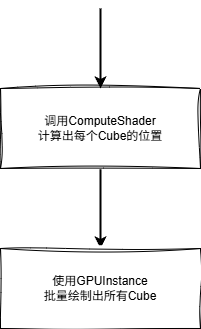

The diagram above was exported from draw.io. Its source (the exported page's mxGraphModel, read from the mxfile embedded in the PNG):
<mxGraphModel dx="1090" dy="742" grid="1" gridSize="10" guides="1" tooltips="1" connect="1" arrows="1" fold="1" page="1" pageScale="1" pageWidth="827" pageHeight="1169" math="0" shadow="0">
  <root>
    <mxCell id="0" />
    <mxCell id="1" parent="0" />
    <mxCell id="tRAce5x7RFlay_Su9SJT-4" style="edgeStyle=orthogonalEdgeStyle;rounded=0;orthogonalLoop=1;jettySize=auto;html=1;strokeWidth=2;" edge="1" parent="1" source="tRAce5x7RFlay_Su9SJT-1" target="tRAce5x7RFlay_Su9SJT-2">
      <mxGeometry relative="1" as="geometry" />
    </mxCell>
    <mxCell id="tRAce5x7RFlay_Su9SJT-1" value="调用ComputeShader&lt;br&gt;计算出每个Cube的位置" style="rounded=0;whiteSpace=wrap;html=1;sketch=1;curveFitting=1;jiggle=2;" vertex="1" parent="1">
      <mxGeometry x="280" y="200" width="200" height="80" as="geometry" />
    </mxCell>
    <mxCell id="tRAce5x7RFlay_Su9SJT-2" value="使用GPUInstance&lt;br&gt;批量绘制出所有Cube" style="rounded=0;whiteSpace=wrap;html=1;sketch=1;curveFitting=1;jiggle=2;" vertex="1" parent="1">
      <mxGeometry x="280" y="360" width="200" height="80" as="geometry" />
    </mxCell>
    <mxCell id="tRAce5x7RFlay_Su9SJT-6" value="" style="endArrow=classic;html=1;rounded=0;strokeWidth=2;" edge="1" parent="1" target="tRAce5x7RFlay_Su9SJT-1">
      <mxGeometry width="50" height="50" relative="1" as="geometry">
        <mxPoint x="380" y="120" as="sourcePoint" />
        <mxPoint x="420" y="40" as="targetPoint" />
      </mxGeometry>
    </mxCell>
  </root>
</mxGraphModel>